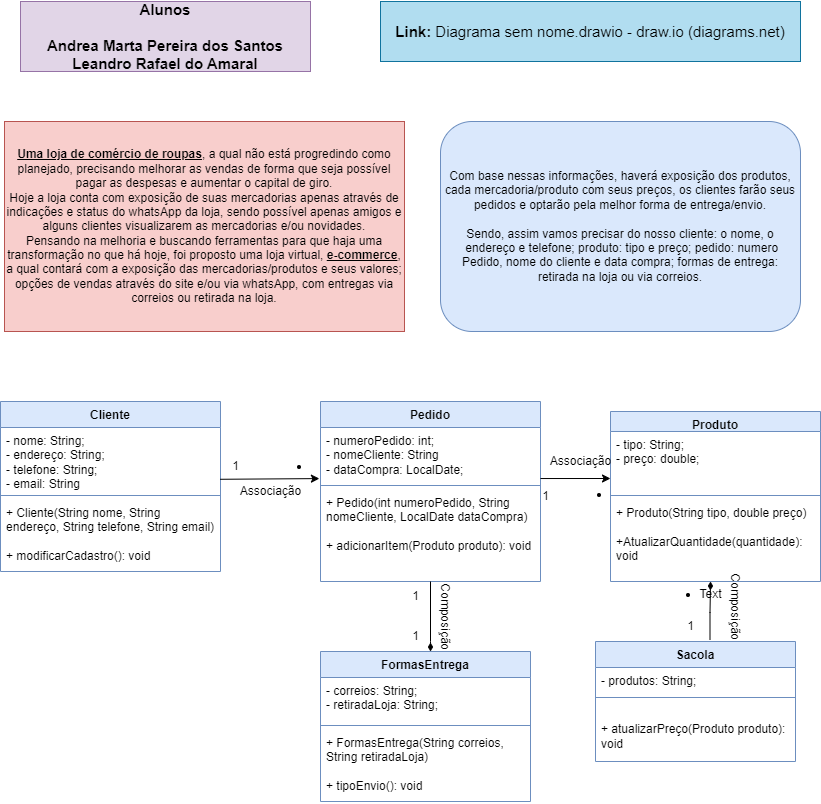

The diagram above was exported from draw.io. Its source (the exported page's mxGraphModel, read from the mxfile embedded in the PNG):
<mxGraphModel dx="874" dy="1631" grid="1" gridSize="10" guides="1" tooltips="1" connect="1" arrows="1" fold="1" page="1" pageScale="1" pageWidth="827" pageHeight="1169" math="0" shadow="0">
  <root>
    <mxCell id="0" />
    <mxCell id="1" parent="0" />
    <mxCell id="bgfCeIK7njw2WsIQ44hs-1" value="&lt;b&gt;&lt;u&gt;Uma loja de comércio de roupas&lt;/u&gt;&lt;/b&gt;, a qual não está progredindo como planejado, precisando melhorar as vendas de forma que seja possível pagar as despesas e aumentar o capital de giro.&lt;br&gt;Hoje a loja conta com exposição de suas mercadorias apenas através de indicações e status do whatsApp da loja, sendo possível apenas amigos e alguns clientes visualizarem as mercadorias e/ou novidades.&lt;br&gt;Pensando na melhoria e buscando ferramentas para que haja uma transformação no que há hoje, foi proposto uma loja virtual, &lt;b&gt;&lt;u&gt;e-commerce&lt;/u&gt;&lt;/b&gt;, a qual contará com a exposição das mercadorias/produtos e seus valores; opções de vendas através do site e/ou via whatsApp, com entregas via correios ou retirada na loja." style="rounded=0;whiteSpace=wrap;html=1;fillColor=#f8cecc;strokeColor=#b85450;" parent="1" vertex="1">
      <mxGeometry x="14" y="-1000" width="400" height="210" as="geometry" />
    </mxCell>
    <mxCell id="bgfCeIK7njw2WsIQ44hs-3" value="Cliente" style="swimlane;fontStyle=1;align=center;verticalAlign=top;childLayout=stackLayout;horizontal=1;startSize=26;horizontalStack=0;resizeParent=1;resizeParentMax=0;resizeLast=0;collapsible=1;marginBottom=0;whiteSpace=wrap;html=1;fillColor=#dae8fc;strokeColor=#6c8ebf;" parent="1" vertex="1">
      <mxGeometry x="10" y="-720" width="220" height="170" as="geometry" />
    </mxCell>
    <mxCell id="bgfCeIK7njw2WsIQ44hs-4" value="- nome: String;&lt;br&gt;- endereço: String;&lt;br&gt;- telefone: String;&lt;br&gt;- email: String" style="text;strokeColor=none;fillColor=none;align=left;verticalAlign=top;spacingLeft=4;spacingRight=4;overflow=hidden;rotatable=0;points=[[0,0.5],[1,0.5]];portConstraint=eastwest;whiteSpace=wrap;html=1;" parent="bgfCeIK7njw2WsIQ44hs-3" vertex="1">
      <mxGeometry y="26" width="220" height="64" as="geometry" />
    </mxCell>
    <mxCell id="bgfCeIK7njw2WsIQ44hs-5" value="" style="line;strokeWidth=1;fillColor=none;align=left;verticalAlign=middle;spacingTop=-1;spacingLeft=3;spacingRight=3;rotatable=0;labelPosition=right;points=[];portConstraint=eastwest;strokeColor=inherit;" parent="bgfCeIK7njw2WsIQ44hs-3" vertex="1">
      <mxGeometry y="90" width="220" height="8" as="geometry" />
    </mxCell>
    <mxCell id="bgfCeIK7njw2WsIQ44hs-6" value="+ Cliente(String nome, String endereço, String telefone, String email)&lt;br&gt;&lt;br&gt;+ modificarCadastro(): void" style="text;strokeColor=none;fillColor=none;align=left;verticalAlign=top;spacingLeft=4;spacingRight=4;overflow=hidden;rotatable=0;points=[[0,0.5],[1,0.5]];portConstraint=eastwest;whiteSpace=wrap;html=1;" parent="bgfCeIK7njw2WsIQ44hs-3" vertex="1">
      <mxGeometry y="98" width="220" height="72" as="geometry" />
    </mxCell>
    <mxCell id="bgfCeIK7njw2WsIQ44hs-11" value="Produto" style="swimlane;fontStyle=1;align=center;verticalAlign=top;childLayout=stackLayout;horizontal=1;startSize=20;horizontalStack=0;resizeParent=1;resizeParentMax=0;resizeLast=0;collapsible=1;marginBottom=0;whiteSpace=wrap;html=1;fillColor=#dae8fc;strokeColor=#6c8ebf;" parent="1" vertex="1">
      <mxGeometry x="620" y="-710" width="210" height="170" as="geometry" />
    </mxCell>
    <mxCell id="bgfCeIK7njw2WsIQ44hs-12" value="- tipo: String;&lt;br&gt;- preço: double;" style="text;strokeColor=none;fillColor=none;align=left;verticalAlign=top;spacingLeft=4;spacingRight=4;overflow=hidden;rotatable=0;points=[[0,0.5],[1,0.5]];portConstraint=eastwest;whiteSpace=wrap;html=1;" parent="bgfCeIK7njw2WsIQ44hs-11" vertex="1">
      <mxGeometry y="20" width="210" height="60" as="geometry" />
    </mxCell>
    <mxCell id="bgfCeIK7njw2WsIQ44hs-13" value="" style="line;strokeWidth=1;fillColor=none;align=left;verticalAlign=middle;spacingTop=-1;spacingLeft=3;spacingRight=3;rotatable=0;labelPosition=right;points=[];portConstraint=eastwest;strokeColor=inherit;" parent="bgfCeIK7njw2WsIQ44hs-11" vertex="1">
      <mxGeometry y="80" width="210" height="8" as="geometry" />
    </mxCell>
    <mxCell id="bgfCeIK7njw2WsIQ44hs-14" value="+ Produto(String tipo, double preço)&lt;br&gt;&lt;br&gt;+AtualizarQuantidade(quantidade): void&lt;br&gt;" style="text;strokeColor=none;fillColor=none;align=left;verticalAlign=top;spacingLeft=4;spacingRight=4;overflow=hidden;rotatable=0;points=[[0,0.5],[1,0.5]];portConstraint=eastwest;whiteSpace=wrap;html=1;" parent="bgfCeIK7njw2WsIQ44hs-11" vertex="1">
      <mxGeometry y="88" width="210" height="82" as="geometry" />
    </mxCell>
    <mxCell id="bgfCeIK7njw2WsIQ44hs-15" value="Pedido" style="swimlane;fontStyle=1;align=center;verticalAlign=top;childLayout=stackLayout;horizontal=1;startSize=26;horizontalStack=0;resizeParent=1;resizeParentMax=0;resizeLast=0;collapsible=1;marginBottom=0;whiteSpace=wrap;html=1;fillColor=#dae8fc;strokeColor=#6c8ebf;" parent="1" vertex="1">
      <mxGeometry x="330" y="-720" width="220" height="180" as="geometry" />
    </mxCell>
    <mxCell id="bgfCeIK7njw2WsIQ44hs-16" value="- numeroPedido: int;&lt;br&gt;- nomeCliente: String&lt;br&gt;- dataCompra: LocalDate;" style="text;strokeColor=none;fillColor=none;align=left;verticalAlign=top;spacingLeft=4;spacingRight=4;overflow=hidden;rotatable=0;points=[[0,0.5],[1,0.5]];portConstraint=eastwest;whiteSpace=wrap;html=1;" parent="bgfCeIK7njw2WsIQ44hs-15" vertex="1">
      <mxGeometry y="26" width="220" height="54" as="geometry" />
    </mxCell>
    <mxCell id="bgfCeIK7njw2WsIQ44hs-17" value="" style="line;strokeWidth=1;fillColor=none;align=left;verticalAlign=middle;spacingTop=-1;spacingLeft=3;spacingRight=3;rotatable=0;labelPosition=right;points=[];portConstraint=eastwest;strokeColor=inherit;" parent="bgfCeIK7njw2WsIQ44hs-15" vertex="1">
      <mxGeometry y="80" width="220" height="8" as="geometry" />
    </mxCell>
    <mxCell id="bgfCeIK7njw2WsIQ44hs-18" value="+ Pedido(int numeroPedido, String nomeCliente, LocalDate dataCompra)&lt;br&gt;&lt;br&gt;+ adicionarItem(Produto produto): void&amp;nbsp;&lt;br&gt;&lt;br&gt;" style="text;strokeColor=none;fillColor=none;align=left;verticalAlign=top;spacingLeft=4;spacingRight=4;overflow=hidden;rotatable=0;points=[[0,0.5],[1,0.5]];portConstraint=eastwest;whiteSpace=wrap;html=1;" parent="bgfCeIK7njw2WsIQ44hs-15" vertex="1">
      <mxGeometry y="88" width="220" height="92" as="geometry" />
    </mxCell>
    <mxCell id="bgfCeIK7njw2WsIQ44hs-23" value="FormasEntrega" style="swimlane;fontStyle=1;align=center;verticalAlign=top;childLayout=stackLayout;horizontal=1;startSize=26;horizontalStack=0;resizeParent=1;resizeParentMax=0;resizeLast=0;collapsible=1;marginBottom=0;whiteSpace=wrap;html=1;fillColor=#dae8fc;strokeColor=#6c8ebf;" parent="1" vertex="1">
      <mxGeometry x="330" y="-470" width="210" height="150" as="geometry" />
    </mxCell>
    <mxCell id="bgfCeIK7njw2WsIQ44hs-24" value="- correios: String;&lt;br&gt;- retiradaLoja: String;" style="text;strokeColor=none;fillColor=none;align=left;verticalAlign=top;spacingLeft=4;spacingRight=4;overflow=hidden;rotatable=0;points=[[0,0.5],[1,0.5]];portConstraint=eastwest;whiteSpace=wrap;html=1;" parent="bgfCeIK7njw2WsIQ44hs-23" vertex="1">
      <mxGeometry y="26" width="210" height="44" as="geometry" />
    </mxCell>
    <mxCell id="bgfCeIK7njw2WsIQ44hs-25" value="" style="line;strokeWidth=1;fillColor=none;align=left;verticalAlign=middle;spacingTop=-1;spacingLeft=3;spacingRight=3;rotatable=0;labelPosition=right;points=[];portConstraint=eastwest;strokeColor=inherit;" parent="bgfCeIK7njw2WsIQ44hs-23" vertex="1">
      <mxGeometry y="70" width="210" height="8" as="geometry" />
    </mxCell>
    <mxCell id="bgfCeIK7njw2WsIQ44hs-26" value="+ FormasEntrega(String correios, String retiradaLoja)&lt;br&gt;&lt;br&gt;+ tipoEnvio(): void" style="text;strokeColor=none;fillColor=none;align=left;verticalAlign=top;spacingLeft=4;spacingRight=4;overflow=hidden;rotatable=0;points=[[0,0.5],[1,0.5]];portConstraint=eastwest;whiteSpace=wrap;html=1;" parent="bgfCeIK7njw2WsIQ44hs-23" vertex="1">
      <mxGeometry y="78" width="210" height="72" as="geometry" />
    </mxCell>
    <mxCell id="bgfCeIK7njw2WsIQ44hs-27" value="Com base nessas informações, haverá exposição dos produtos, cada mercadoria/produto com seus preços, os clientes farão seus pedidos e optarão pela melhor forma de entrega/envio.&lt;br&gt;&lt;br&gt;Sendo, assim vamos precisar do nosso cliente: o nome, o&lt;br&gt;&amp;nbsp;endereço e telefone; produto: tipo e preço; pedido: numero Pedido, nome do cliente e data compra; formas de entrega: retirada na loja ou via correios." style="rounded=1;whiteSpace=wrap;html=1;fillColor=#dae8fc;strokeColor=#6c8ebf;" parent="1" vertex="1">
      <mxGeometry x="450" y="-1000" width="360" height="210" as="geometry" />
    </mxCell>
    <mxCell id="bgfCeIK7njw2WsIQ44hs-30" value="" style="endArrow=classic;html=1;rounded=0;exitX=1;exitY=0.945;exitDx=0;exitDy=0;exitPerimeter=0;" parent="1" source="bgfCeIK7njw2WsIQ44hs-16" edge="1">
      <mxGeometry width="50" height="50" relative="1" as="geometry">
        <mxPoint x="550" y="354" as="sourcePoint" />
        <mxPoint x="620" y="-643" as="targetPoint" />
      </mxGeometry>
    </mxCell>
    <mxCell id="bgfCeIK7njw2WsIQ44hs-33" value="Associação" style="text;html=1;align=center;verticalAlign=middle;resizable=0;points=[];autosize=1;strokeColor=none;fillColor=none;" parent="1" vertex="1">
      <mxGeometry x="240" y="-645" width="80" height="30" as="geometry" />
    </mxCell>
    <mxCell id="bgfCeIK7njw2WsIQ44hs-34" value="Associação" style="text;html=1;align=center;verticalAlign=middle;resizable=0;points=[];autosize=1;strokeColor=none;fillColor=none;" parent="1" vertex="1">
      <mxGeometry x="550" y="-675" width="80" height="30" as="geometry" />
    </mxCell>
    <mxCell id="bgfCeIK7njw2WsIQ44hs-29" value="" style="endArrow=classic;html=1;rounded=0;exitX=0.998;exitY=0.809;exitDx=0;exitDy=0;exitPerimeter=0;entryX=-0.005;entryY=0.946;entryDx=0;entryDy=0;entryPerimeter=0;" parent="1" source="bgfCeIK7njw2WsIQ44hs-4" target="bgfCeIK7njw2WsIQ44hs-16" edge="1">
      <mxGeometry width="50" height="50" relative="1" as="geometry">
        <mxPoint x="220" y="361" as="sourcePoint" />
        <mxPoint x="330" y="368" as="targetPoint" />
      </mxGeometry>
    </mxCell>
    <mxCell id="bgfCeIK7njw2WsIQ44hs-36" value="1" style="text;html=1;align=center;verticalAlign=middle;resizable=0;points=[];autosize=1;strokeColor=none;fillColor=none;rotation=0;" parent="1" vertex="1">
      <mxGeometry x="540" y="-640" width="30" height="30" as="geometry" />
    </mxCell>
    <mxCell id="bgfCeIK7njw2WsIQ44hs-38" value="1" style="text;html=1;align=center;verticalAlign=middle;resizable=0;points=[];autosize=1;strokeColor=none;fillColor=none;" parent="1" vertex="1">
      <mxGeometry x="410" y="-540" width="30" height="30" as="geometry" />
    </mxCell>
    <mxCell id="bgfCeIK7njw2WsIQ44hs-40" value="1" style="text;html=1;align=center;verticalAlign=middle;resizable=0;points=[];autosize=1;strokeColor=none;fillColor=none;rotation=0;" parent="1" vertex="1">
      <mxGeometry x="410" y="-500" width="30" height="30" as="geometry" />
    </mxCell>
    <mxCell id="bgfCeIK7njw2WsIQ44hs-42" value="&lt;ul&gt;&lt;li&gt;&lt;br&gt;&lt;/li&gt;&lt;/ul&gt;" style="text;html=1;align=center;verticalAlign=middle;resizable=0;points=[];autosize=1;strokeColor=none;fillColor=none;" parent="1" vertex="1">
      <mxGeometry x="270" y="-680" width="60" height="50" as="geometry" />
    </mxCell>
    <mxCell id="0FBwuNeaoEwIEg7Dqj8p-1" value="&lt;b style=&quot;font-size: 15px;&quot;&gt;Alunos&lt;br&gt;&lt;br&gt;Andrea Marta Pereira dos Santos&lt;br&gt;Leandro Rafael do Amaral&lt;br&gt;&lt;/b&gt;" style="text;html=1;strokeColor=#9673a6;fillColor=#e1d5e7;align=center;verticalAlign=middle;whiteSpace=wrap;rounded=0;" parent="1" vertex="1">
      <mxGeometry x="30" y="-1120" width="290" height="70" as="geometry" />
    </mxCell>
    <mxCell id="0FBwuNeaoEwIEg7Dqj8p-2" value="&lt;font style=&quot;font-size: 15px;&quot;&gt;&lt;b&gt;Link:&amp;nbsp;&lt;/b&gt;&lt;a href=&quot;https://app.diagrams.net/#G1cyP1NHu5sbN2udtm4KUMqOJpusdMsq2i&quot;&gt;Diagrama sem nome.drawio - draw.io (diagrams.net)&lt;/a&gt;&lt;/font&gt;" style="text;html=1;strokeColor=#10739e;fillColor=#b1ddf0;align=center;verticalAlign=middle;whiteSpace=wrap;rounded=0;" parent="1" vertex="1">
      <mxGeometry x="390" y="-1120" width="420" height="60" as="geometry" />
    </mxCell>
    <mxCell id="lGuY5t7ThZGeQOJoyEl--9" value="Sacola" style="swimlane;fontStyle=1;align=center;verticalAlign=top;childLayout=stackLayout;horizontal=1;startSize=26;horizontalStack=0;resizeParent=1;resizeParentMax=0;resizeLast=0;collapsible=1;marginBottom=0;whiteSpace=wrap;html=1;fillColor=#dae8fc;strokeColor=#6c8ebf;" parent="1" vertex="1">
      <mxGeometry x="605" y="-480" width="200" height="120" as="geometry" />
    </mxCell>
    <mxCell id="lGuY5t7ThZGeQOJoyEl--10" value="- produtos: String;" style="text;strokeColor=none;fillColor=none;align=left;verticalAlign=top;spacingLeft=4;spacingRight=4;overflow=hidden;rotatable=0;points=[[0,0.5],[1,0.5]];portConstraint=eastwest;whiteSpace=wrap;html=1;" parent="lGuY5t7ThZGeQOJoyEl--9" vertex="1">
      <mxGeometry y="26" width="200" height="26" as="geometry" />
    </mxCell>
    <mxCell id="lGuY5t7ThZGeQOJoyEl--11" value="" style="line;strokeWidth=1;fillColor=none;align=left;verticalAlign=middle;spacingTop=-1;spacingLeft=3;spacingRight=3;rotatable=0;labelPosition=right;points=[];portConstraint=eastwest;strokeColor=inherit;" parent="lGuY5t7ThZGeQOJoyEl--9" vertex="1">
      <mxGeometry y="52" width="200" height="8" as="geometry" />
    </mxCell>
    <mxCell id="lGuY5t7ThZGeQOJoyEl--12" value="&lt;br&gt;+ atualizarPreço(Produto produto): void" style="text;strokeColor=none;fillColor=none;align=left;verticalAlign=top;spacingLeft=4;spacingRight=4;overflow=hidden;rotatable=0;points=[[0,0.5],[1,0.5]];portConstraint=eastwest;whiteSpace=wrap;html=1;" parent="lGuY5t7ThZGeQOJoyEl--9" vertex="1">
      <mxGeometry y="60" width="200" height="60" as="geometry" />
    </mxCell>
    <mxCell id="gY7puWWbErn9cv_zoQsx-7" value="Composição" style="text;html=1;align=center;verticalAlign=middle;resizable=0;points=[];autosize=1;strokeColor=none;fillColor=none;rotation=90;" parent="1" vertex="1">
      <mxGeometry x="410" y="-520" width="90" height="30" as="geometry" />
    </mxCell>
    <mxCell id="gY7puWWbErn9cv_zoQsx-11" value="" style="edgeStyle=orthogonalEdgeStyle;rounded=0;orthogonalLoop=1;jettySize=auto;html=1;endArrow=diamondThin;endFill=1;entryX=1.063;entryY=0.4;entryDx=0;entryDy=0;entryPerimeter=0;" parent="1" edge="1">
      <mxGeometry relative="1" as="geometry">
        <mxPoint x="719.5" y="-482" as="sourcePoint" />
        <mxPoint x="720.04" y="-540" as="targetPoint" />
        <Array as="points">
          <mxPoint x="720" y="-509" />
        </Array>
      </mxGeometry>
    </mxCell>
    <mxCell id="gY7puWWbErn9cv_zoQsx-13" value="" style="edgeStyle=orthogonalEdgeStyle;rounded=0;orthogonalLoop=1;jettySize=auto;html=1;endArrow=diamondThin;endFill=1;" parent="1" edge="1">
      <mxGeometry relative="1" as="geometry">
        <mxPoint x="440" y="-540" as="sourcePoint" />
        <mxPoint x="440" y="-470" as="targetPoint" />
        <Array as="points">
          <mxPoint x="440" y="-480" />
        </Array>
      </mxGeometry>
    </mxCell>
    <mxCell id="gY7puWWbErn9cv_zoQsx-21" value="1" style="text;html=1;align=center;verticalAlign=middle;resizable=0;points=[];autosize=1;strokeColor=none;fillColor=none;" parent="1" vertex="1">
      <mxGeometry x="685" y="-510" width="30" height="30" as="geometry" />
    </mxCell>
    <mxCell id="gY7puWWbErn9cv_zoQsx-22" value="Composição" style="text;html=1;align=center;verticalAlign=middle;resizable=0;points=[];autosize=1;strokeColor=none;fillColor=none;rotation=90;" parent="1" vertex="1">
      <mxGeometry x="700" y="-530" width="90" height="30" as="geometry" />
    </mxCell>
    <mxCell id="gY7puWWbErn9cv_zoQsx-37" value="1" style="text;html=1;align=center;verticalAlign=middle;resizable=0;points=[];autosize=1;strokeColor=none;fillColor=none;" parent="1" vertex="1">
      <mxGeometry x="230" y="-670" width="30" height="30" as="geometry" />
    </mxCell>
    <mxCell id="gY7puWWbErn9cv_zoQsx-38" value="&lt;ul&gt;&lt;li&gt;&lt;br&gt;&lt;/li&gt;&lt;/ul&gt;" style="text;html=1;align=center;verticalAlign=middle;resizable=0;points=[];autosize=1;strokeColor=none;fillColor=none;" parent="1" vertex="1">
      <mxGeometry x="570" y="-652" width="60" height="50" as="geometry" />
    </mxCell>
    <mxCell id="gY7puWWbErn9cv_zoQsx-40" value="&lt;ul&gt;&lt;li&gt;Text&lt;/li&gt;&lt;/ul&gt;" style="text;html=1;align=center;verticalAlign=middle;resizable=0;points=[];autosize=1;strokeColor=none;fillColor=none;" parent="1" vertex="1">
      <mxGeometry x="655" y="-552" width="90" height="50" as="geometry" />
    </mxCell>
  </root>
</mxGraphModel>